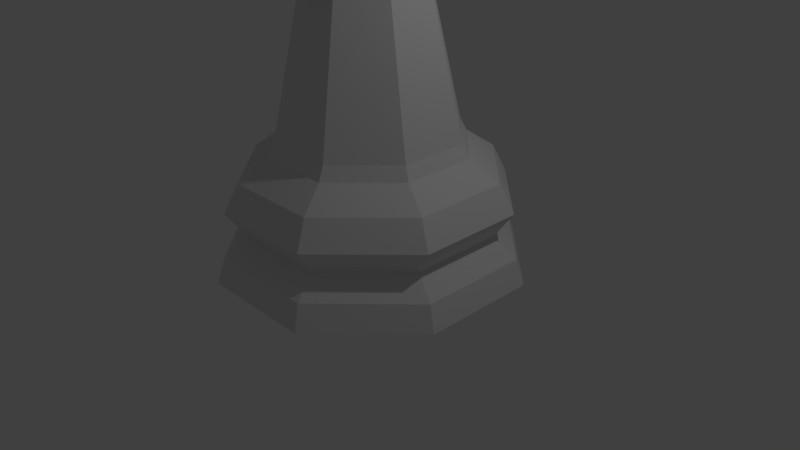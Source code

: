 # Source: LP_Bishop.blend  (saved by Blender 2.78.0; exported with 4.5.12 LTS)
import bpy
from mathutils import Matrix  # noqa: F401  (used for matrix-valued properties, if any)

bpy.ops.wm.read_factory_settings(use_empty=True)
scene = bpy.context.scene
scene.name = 'Scene'

# ---- collections
col_collection_1 = bpy.data.collections.new('Collection 1'); scene.collection.children.link(col_collection_1)

# ---- world
world_world = bpy.data.worlds.new('World'); scene.world = world_world
world_world.color = (0.05088, 0.05088, 0.05088)
world_world.use_sun_shadow = False
world_world.sun_shadow_jitter_overblur = 0.0
world_world.cycles.sampling_method = 'MANUAL'

# ---- cameras
cam_camera = bpy.data.cameras.new('Camera')
cam_camera.clip_end = 100.0
cam_camera.lens = 35.0
cam_camera.sensor_width = 32.0
cam_camera.sensor_height = 18.0
cam_camera.ortho_scale = 7.314
cam_camera.dof.focus_distance = 0.0
cam_camera.dof.aperture_fstop = 128.0

# ---- lights
light_lamp = bpy.data.lights.new('Lamp', 'POINT')
light_lamp.transmission_factor = 0.0
light_lamp.cutoff_distance = 30.0
light_lamp.energy = 100.0
light_lamp.shadow_buffer_clip_start = 1.001
light_lamp.shadow_soft_size = 0.1
light_lamp.shadow_maximum_resolution = 0.006
light_lamp.use_absolute_resolution = True

# ---- meshes
me_cylinder = bpy.data.meshes.new('Cylinder')
me_cylinder.from_pydata([(0.2238, 0.507, 4.894), (0.3138, 0.7169, 4.37), (0.2238, 0.507, 3.687), (0.5185, 0.205, 4.894), (0.7306, 0.2897, 4.37), (0.5185, 0.205, 3.687), (0.5133, -0.217, 4.894), (0.7232, -0.307, 4.37), (0.5133, -0.217, 3.687), (0.2112, -0.5117, 4.894), (0.296, -0.7238, 4.37), (0.2112, -0.5117, 3.687), (0.006548, 0.0002533, 5.489), (-0.2107, -0.5065, 4.894), (-0.3007, -0.7164, 4.37), (-0.2107, -0.5065, 3.687), (-0.5054, -0.2044, 4.894), (-0.7175, -0.2892, 4.37), (-0.5054, -0.2044, 3.687), (-0.5002, 0.2175, 4.894), (-0.7101, 0.3075, 4.37), (-0.5002, 0.2175, 3.687), (-0.1981, 0.5122, 4.894), (-0.2829, 0.7243, 4.37), (-0.1981, 0.5122, 3.687), (0.3396, 0.8198, 1.265), (0.8198, 0.3396, 1.265), (0.8198, -0.3396, 1.265), (0.3396, -0.8198, 1.265), (-0.3396, -0.8198, 1.265), (-0.8198, -0.3396, 1.265), (-0.8198, 0.3396, 1.265), (-0.3396, 0.8198, 1.265), (0.4735, 1.143, 0.9457), (0.455, 1.099, 0.4211), (1.143, 0.4734, 0.9457), (1.099, 0.455, 0.4211), (1.143, -0.4735, 0.9457), (1.099, -0.455, 0.4211), (0.4734, -1.143, 0.9457), (0.455, -1.099, 0.4211), (-0.4735, -1.143, 0.9457), (-0.455, -1.099, 0.4211), (-1.143, -0.4734, 0.9457), (-1.099, -0.455, 0.4211), (-1.143, 0.4735, 0.9457), (-1.099, 0.455, 0.4211), (-0.4734, 1.143, 0.9457), (-0.455, 1.099, 0.4211), (0.574, 1.386, 0.0), (0.5433, 1.312, 0.2433), (1.386, 0.574, 0.0), (1.312, 0.5433, 0.2433), (1.386, -0.574, 0.0), (1.312, -0.5433, 0.2433), (0.574, -1.386, 0.0), (0.5433, -1.312, 0.2433), (-0.574, -1.386, 0.0), (-0.5433, -1.312, 0.2433), (-1.386, -0.574, 0.0), (-1.312, -0.5433, 0.2433), (-1.386, 0.574, 0.0), (-1.312, 0.5433, 0.2433), (-0.574, 1.386, 0.0), (-0.5433, 1.312, 0.2433), (0.5263, 1.271, 0.6791), (1.271, 0.5263, 0.6791), (1.271, -0.5263, 0.6791), (0.5263, -1.271, 0.6791), (-0.5263, -1.271, 0.6791), (-1.271, -0.5263, 0.6791), (-1.271, 0.5263, 0.6791), (-0.5263, 1.271, 0.6791), (0.3608, 0.888, 1.136), (0.881, 0.3678, 1.136), (0.881, -0.3678, 1.136), (0.3608, -0.888, 1.136), (-0.3748, -0.888, 1.136), (-0.8949, -0.3678, 1.136), (-0.8949, 0.3678, 1.136), (-0.3748, 0.888, 1.136), (0.8198, -0.3396, 1.265), (0.8198, 0.3396, 1.265), (0.3396, 0.8198, 1.265), (-0.3396, 0.8198, 1.265), (-0.8198, 0.3396, 1.265), (-0.8198, -0.3396, 1.265), (0.3396, -0.8198, 1.265), (-0.3396, -0.8198, 1.265), (0.187, -0.4514, 3.009), (0.4514, -0.187, 3.009), (-0.4514, -0.187, 3.009), (-0.187, -0.4514, 3.009), (-0.4514, 0.187, 3.009), (-0.187, 0.4514, 3.009), (0.187, 0.4514, 3.009), (0.4514, 0.187, 3.009), (0.3396, -0.8198, 3.15), (0.8198, -0.3396, 3.15), (-0.8198, -0.3396, 3.15), (-0.3396, -0.8198, 3.15), (-0.8198, 0.3396, 3.15), (-0.3396, 0.8198, 3.15), (0.3396, 0.8198, 3.15), (0.8198, 0.3396, 3.15), (0.2763, -0.6671, 3.394), (0.6671, -0.2763, 3.394), (-0.6671, -0.2763, 3.394), (-0.2763, -0.6671, 3.394), (-0.6671, 0.2763, 3.394), (-0.2763, 0.6671, 3.394), (0.2763, 0.6671, 3.394), (0.6671, 0.2763, 3.394), (0.637, 0.2638, 3.272), (0.637, -0.2638, 3.272), (-0.2638, 0.637, 3.272), (0.2638, 0.637, 3.272), (-0.637, -0.2638, 3.272), (-0.637, 0.2638, 3.272), (-0.2638, -0.637, 3.272), (0.2638, -0.637, 3.272), (0.1012, 0.09243, 5.748), (0.1012, 0.09243, 5.597), (0.1395, 3.725e-09, 5.748), (0.1395, -1.863e-09, 5.597), (0.1012, -0.09243, 5.748), (0.1012, -0.09243, 5.597), (0.008755, -0.1307, 5.748), (0.008755, -0.1307, 5.597), (0.008755, -1.118e-08, 5.823), (-0.08368, -0.09243, 5.748), (-0.08368, -0.09243, 5.597), (-0.122, 3.725e-09, 5.748), (-0.122, -1.863e-09, 5.597), (-0.08368, 0.09243, 5.748), (-0.08368, 0.09243, 5.597), (0.008755, 0.1307, 5.748), (0.008755, 0.1307, 5.597), (0.008755, -1.863e-09, 5.522)], [], [(5, 112, 111, 2), (23, 22, 0, 1), (24, 23, 1, 2), (22, 12, 0), (1, 0, 3, 4), (2, 1, 4, 5), (0, 12, 3), (8, 106, 112, 5), (11, 105, 106, 8), (4, 3, 6, 7), (5, 4, 7, 8), (3, 12, 6), (15, 108, 105, 11), (7, 6, 9, 10), (8, 7, 10, 11), (6, 12, 9), (18, 107, 108, 15), (10, 9, 13, 14), (11, 10, 14, 15), (9, 12, 13), (21, 109, 107, 18), (14, 13, 16, 17), (15, 14, 17, 18), (13, 12, 16), (16, 12, 19), (24, 110, 109, 21), (17, 16, 19, 20), (18, 17, 20, 21), (21, 20, 23, 24), (19, 12, 22), (20, 19, 22, 23), (61, 62, 64, 63), (62, 46, 48, 64), (71, 45, 47, 72), (46, 71, 72, 48), (75, 27, 28, 76), (76, 28, 29, 77), (59, 60, 62, 61), (60, 44, 46, 62), (70, 43, 45, 71), (44, 70, 71, 46), (33, 73, 74, 35), (35, 74, 75, 37), (57, 58, 60, 59), (58, 42, 44, 60), (69, 41, 43, 70), (42, 69, 70, 44), (45, 79, 80, 47), (47, 80, 73, 33), (55, 56, 58, 57), (56, 40, 42, 58), (68, 39, 41, 69), (40, 68, 69, 42), (41, 77, 78, 43), (43, 78, 79, 45), (53, 54, 56, 55), (54, 38, 40, 56), (67, 37, 39, 68), (38, 67, 68, 40), (37, 75, 76, 39), (39, 76, 77, 41), (49, 50, 52, 51), (50, 34, 36, 52), (65, 33, 35, 66), (34, 65, 66, 36), (79, 31, 32, 80), (80, 32, 25, 73), (51, 52, 54, 53), (52, 36, 38, 54), (66, 35, 37, 67), (36, 66, 67, 38), (73, 25, 26, 74), (74, 26, 27, 75), (63, 64, 50, 49), (64, 48, 34, 50), (72, 47, 33, 65), (48, 72, 65, 34), (77, 29, 30, 78), (78, 30, 31, 79), (27, 26, 82, 81), (93, 91, 99, 101), (84, 85, 93, 94), (26, 25, 83, 82), (30, 29, 88, 86), (25, 32, 84, 83), (32, 31, 85, 84), (28, 27, 81, 87), (31, 30, 86, 85), (53, 55, 57, 59, 61, 63, 49, 51), (82, 83, 95, 96), (29, 28, 87, 88), (88, 87, 89, 92), (87, 81, 90, 89), (81, 82, 96, 90), (83, 84, 94, 95), (85, 86, 91, 93), (86, 88, 92, 91), (114, 113, 112, 106), (91, 92, 100, 99), (96, 95, 103, 104), (94, 93, 101, 102), (92, 89, 97, 100), (89, 90, 98, 97), (90, 96, 104, 98), (95, 94, 102, 103), (2, 111, 110, 24), (116, 115, 110, 111), (118, 117, 107, 109), (117, 119, 108, 107), (113, 116, 111, 112), (115, 118, 109, 110), (119, 120, 105, 108), (120, 114, 106, 105), (97, 98, 114, 120), (100, 97, 120, 119), (102, 101, 118, 115), (104, 103, 116, 113), (99, 100, 119, 117), (101, 99, 117, 118), (103, 102, 115, 116), (98, 104, 113, 114), (138, 137, 122), (137, 136, 121, 122), (136, 129, 121), (138, 122, 124), (122, 121, 123, 124), (121, 129, 123), (138, 124, 126), (124, 123, 125, 126), (123, 129, 125), (138, 126, 128), (126, 125, 127, 128), (125, 129, 127), (138, 128, 131), (128, 127, 130, 131), (127, 129, 130), (138, 131, 133), (131, 130, 132, 133), (130, 129, 132), (138, 133, 135), (133, 132, 134, 135), (132, 129, 134), (138, 135, 137), (135, 134, 136, 137), (134, 129, 136)])
me_cylinder.use_remesh_preserve_volume = False
me_cylinder.use_remesh_preserve_attributes = False
me_cylinder.use_mirror_vertex_groups = False
me_cylinder.update()

# ---- objects
ob_primarywhitepawn = bpy.data.objects.new('PrimaryWhitePawn', me_cylinder)
ob_lamp = bpy.data.objects.new('Lamp', light_lamp)
ob_camera = bpy.data.objects.new('Camera', cam_camera)

# ---- transforms, parenting, visibility, modifiers, constraints
ob_primarywhitepawn.location = (0.0, 0.0, 0.0)
ob_primarywhitepawn.scale = (1.333, 1.333, 1.333)
ob_primarywhitepawn.lineart.crease_threshold = 0.0
ob_lamp.location = (4.076, 1.005, 5.904)
ob_lamp.rotation_euler = (0.6503, 0.05522, 1.866)
ob_lamp.lock_rotations_4d = False
ob_lamp.empty_display_type = 'ARROWS'
ob_lamp.color = (0.0, 0.0, 0.0, 0.0)
ob_lamp.lineart.crease_threshold = 0.0
ob_camera.location = (7.481, -6.508, 5.344)
ob_camera.rotation_euler = (1.109, 0.01082, 0.8149)
ob_camera.lock_rotations_4d = False
ob_camera.empty_display_type = 'ARROWS'
ob_camera.color = (0.0, 0.0, 0.0, 0.0)
ob_camera.display_type = 'WIRE'
ob_camera.lineart.crease_threshold = 0.0

# ---- collection membership
col_collection_1.objects.link(ob_primarywhitepawn)
col_collection_1.objects.link(ob_lamp)
col_collection_1.objects.link(ob_camera)

# ---- scene / render settings (as saved in the file)
scene.camera = ob_camera
scene.frame_start = 1; scene.frame_end = 250; scene.frame_set(1)
scene.render.engine = 'BLENDER_EEVEE_NEXT'
scene.render.resolution_percentage = 50
scene.render.dither_intensity = 0.0
scene.cycles.use_denoising = False
scene.cycles.samples = 128
scene.cycles.sampling_pattern = 'TABULATED_SOBOL'
scene.cycles.light_sampling_threshold = 0.0
scene.cycles.use_adaptive_sampling = False
scene.cycles.use_light_tree = False
scene.cycles.blur_glossy = 0.0
scene.cycles.sample_clamp_indirect = 0.0
scene.view_settings.view_transform = 'Standard'
bpy.context.view_layer.update()

